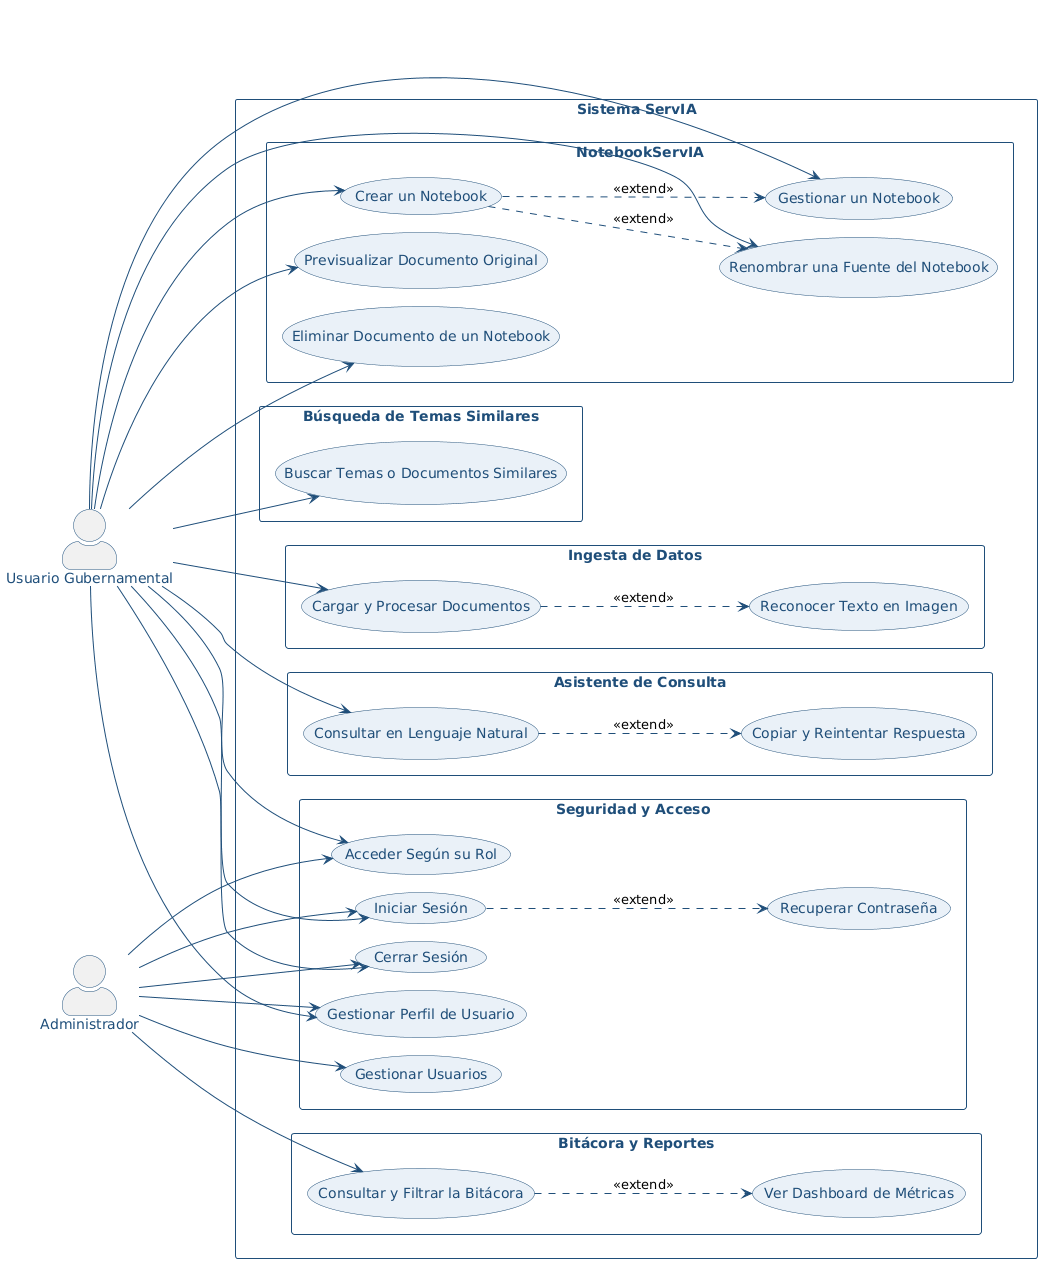

The diagram above was rendered by PlantUML. Its source (embedded in the PNG):
@startuml
left to right direction

skinparam backgroundColor white
skinparam actorStyle awesome
skinparam usecase {
  BackgroundColor #EAF1F8
  BorderColor #1F4E79
  FontColor #1F4E79
}
skinparam actor {
  BorderColor #1F4E79
  FontColor #1F4E79
}
skinparam rectangle {
  BorderColor #1F4E79
  FontColor #1F4E79
  FontStyle bold
}
skinparam ArrowColor #1F4E79
skinparam packageStyle rectangle

skinparam ranksep 90
skinparam nodesep 18
actor "Usuario Gubernamental" as UG
actor "Administrador" as ADM
rectangle "Sistema ServIA" {
  rectangle "Seguridad y Acceso" {
    usecase "Iniciar Sesión" as CU01
    usecase "Cerrar Sesión" as CU02
    usecase "Acceder Según su Rol" as CU03
    usecase "Recuperar Contraseña" as CU04
    usecase "Gestionar Usuarios" as CU05
    usecase "Gestionar Perfil de Usuario" as CU06
  }
  rectangle "Ingesta de Datos" {
    usecase "Cargar y Procesar Documentos" as CU07
    usecase "Reconocer Texto en Imagen" as CU08
  }
  rectangle "Asistente de Consulta" {
    usecase "Consultar en Lenguaje Natural" as CU09
    usecase "Copiar y Reintentar Respuesta" as CU10
  }
  rectangle "NotebookServIA" {
    usecase "Crear un Notebook" as CU11
    usecase "Previsualizar Documento Original" as CU12
    usecase "Eliminar Documento de un Notebook" as CU13
    usecase "Gestionar un Notebook" as CU17
    usecase "Renombrar una Fuente del Notebook" as CU18
  }
  rectangle "Búsqueda de Temas Similares" {
    usecase "Buscar Temas o Documentos Similares" as CU14
  }
  rectangle "Bitácora y Reportes" {
    usecase "Consultar y Filtrar la Bitácora" as CU15
    usecase "Ver Dashboard de Métricas" as CU16
  }
}
UG --> CU01
ADM --> CU01
UG --> CU02
ADM --> CU02
UG --> CU03
ADM --> CU03
ADM --> CU05
UG --> CU06
ADM --> CU06
UG --> CU07
UG --> CU09
UG --> CU11
UG --> CU12
UG --> CU13
UG --> CU17
UG --> CU18
UG --> CU14
ADM --> CU15
CU01 ..> CU04 : <<extend>>
CU07 ..> CU08 : <<extend>>
CU09 ..> CU10 : <<extend>>
CU11 ..> CU17 : <<extend>>
CU11 ..> CU18 : <<extend>>
CU15 ..> CU16 : <<extend>>
@enduml